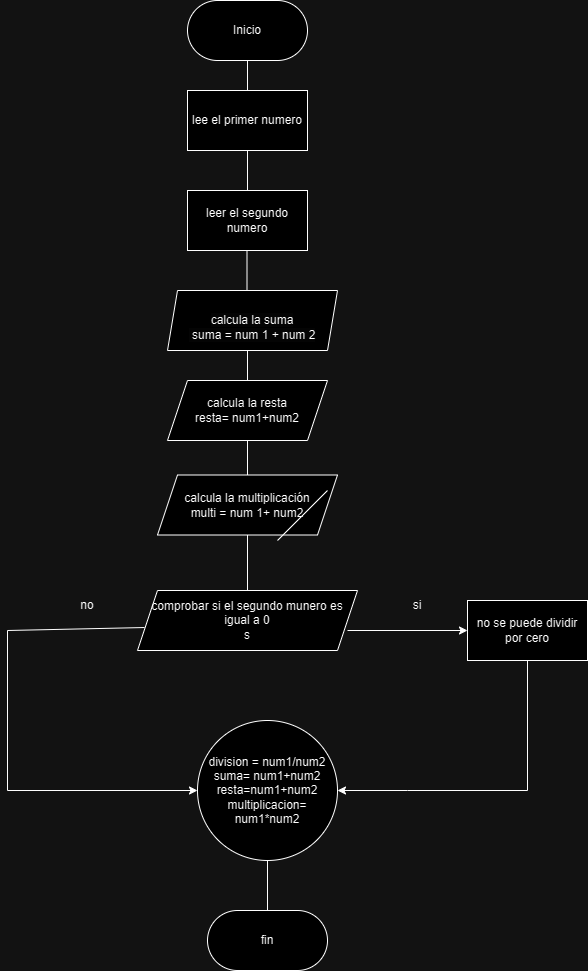

The diagram above was exported from draw.io. Its source (the exported page's mxGraphModel, read from the mxfile embedded in the PNG):
<mxGraphModel dx="1072" dy="481" grid="1" gridSize="10" guides="1" tooltips="1" connect="1" arrows="1" fold="1" page="1" pageScale="1" pageWidth="827" pageHeight="1169" math="0" shadow="0">
  <root>
    <mxCell id="0" />
    <mxCell id="1" parent="0" />
    <mxCell id="Gl3HlVGi9dLSGeZDphtc-1" value="Inicio" style="rounded=1;whiteSpace=wrap;html=1;arcSize=50;" vertex="1" parent="1">
      <mxGeometry x="300" y="50" width="120" height="60" as="geometry" />
    </mxCell>
    <mxCell id="Gl3HlVGi9dLSGeZDphtc-2" value="" style="endArrow=none;html=1;rounded=0;" edge="1" parent="1" target="Gl3HlVGi9dLSGeZDphtc-3">
      <mxGeometry width="50" height="50" relative="1" as="geometry">
        <mxPoint x="360" y="160" as="sourcePoint" />
        <mxPoint x="360" y="110" as="targetPoint" />
        <Array as="points">
          <mxPoint x="360" y="110" />
          <mxPoint x="360" y="160" />
        </Array>
      </mxGeometry>
    </mxCell>
    <mxCell id="Gl3HlVGi9dLSGeZDphtc-3" value="lee el primer numero" style="rounded=0;whiteSpace=wrap;html=1;" vertex="1" parent="1">
      <mxGeometry x="300" y="140" width="120" height="60" as="geometry" />
    </mxCell>
    <mxCell id="Gl3HlVGi9dLSGeZDphtc-4" value="leer el segundo numero" style="rounded=0;whiteSpace=wrap;html=1;" vertex="1" parent="1">
      <mxGeometry x="300" y="240" width="120" height="60" as="geometry" />
    </mxCell>
    <mxCell id="Gl3HlVGi9dLSGeZDphtc-5" value="" style="endArrow=none;html=1;rounded=0;exitX=0.5;exitY=0;exitDx=0;exitDy=0;" edge="1" parent="1" source="Gl3HlVGi9dLSGeZDphtc-4">
      <mxGeometry width="50" height="50" relative="1" as="geometry">
        <mxPoint x="310" y="250" as="sourcePoint" />
        <mxPoint x="360" y="200" as="targetPoint" />
      </mxGeometry>
    </mxCell>
    <mxCell id="Gl3HlVGi9dLSGeZDphtc-6" value="" style="endArrow=none;html=1;rounded=0;" edge="1" parent="1">
      <mxGeometry width="50" height="50" relative="1" as="geometry">
        <mxPoint x="359.5" y="300" as="sourcePoint" />
        <mxPoint x="359.5" y="340" as="targetPoint" />
      </mxGeometry>
    </mxCell>
    <mxCell id="Gl3HlVGi9dLSGeZDphtc-8" value="&lt;br&gt;&lt;span style=&quot;color: rgb(0, 0, 0); font-family: Helvetica; font-size: 12px; font-style: normal; font-variant-ligatures: normal; font-variant-caps: normal; font-weight: 400; letter-spacing: normal; orphans: 2; text-align: center; text-indent: 0px; text-transform: none; widows: 2; word-spacing: 0px; -webkit-text-stroke-width: 0px; background-color: rgb(251, 251, 251); text-decoration-thickness: initial; text-decoration-style: initial; text-decoration-color: initial; float: none; display: inline !important;&quot;&gt;calcula la suma&lt;/span&gt;&lt;br style=&quot;border-color: var(--border-color); color: rgb(0, 0, 0); font-family: Helvetica; font-size: 12px; font-style: normal; font-variant-ligatures: normal; font-variant-caps: normal; font-weight: 400; letter-spacing: normal; orphans: 2; text-align: center; text-indent: 0px; text-transform: none; widows: 2; word-spacing: 0px; -webkit-text-stroke-width: 0px; background-color: rgb(251, 251, 251); text-decoration-thickness: initial; text-decoration-style: initial; text-decoration-color: initial;&quot;&gt;&lt;span style=&quot;color: rgb(0, 0, 0); font-family: Helvetica; font-size: 12px; font-style: normal; font-variant-ligatures: normal; font-variant-caps: normal; font-weight: 400; letter-spacing: normal; orphans: 2; text-align: center; text-indent: 0px; text-transform: none; widows: 2; word-spacing: 0px; -webkit-text-stroke-width: 0px; background-color: rgb(251, 251, 251); text-decoration-thickness: initial; text-decoration-style: initial; text-decoration-color: initial; float: none; display: inline !important;&quot;&gt;&amp;nbsp;suma = num 1 + num 2&lt;/span&gt;" style="shape=parallelogram;perimeter=parallelogramPerimeter;whiteSpace=wrap;html=1;fixedSize=1;size=10;" vertex="1" parent="1">
      <mxGeometry x="280" y="340" width="170" height="60" as="geometry" />
    </mxCell>
    <mxCell id="Gl3HlVGi9dLSGeZDphtc-9" value="calcula la resta&lt;br&gt;resta= num1+num2" style="shape=parallelogram;perimeter=parallelogramPerimeter;whiteSpace=wrap;html=1;fixedSize=1;" vertex="1" parent="1">
      <mxGeometry x="280" y="430" width="160" height="60" as="geometry" />
    </mxCell>
    <mxCell id="Gl3HlVGi9dLSGeZDphtc-10" value="" style="endArrow=none;html=1;rounded=0;exitX=0.5;exitY=0;exitDx=0;exitDy=0;" edge="1" parent="1" source="Gl3HlVGi9dLSGeZDphtc-9">
      <mxGeometry width="50" height="50" relative="1" as="geometry">
        <mxPoint x="310" y="450" as="sourcePoint" />
        <mxPoint x="360" y="400" as="targetPoint" />
      </mxGeometry>
    </mxCell>
    <mxCell id="Gl3HlVGi9dLSGeZDphtc-11" value="" style="endArrow=none;html=1;rounded=0;exitX=0.5;exitY=1;exitDx=0;exitDy=0;" edge="1" parent="1" source="Gl3HlVGi9dLSGeZDphtc-9" target="Gl3HlVGi9dLSGeZDphtc-12">
      <mxGeometry width="50" height="50" relative="1" as="geometry">
        <mxPoint x="360" y="530" as="sourcePoint" />
        <mxPoint x="360" y="490" as="targetPoint" />
      </mxGeometry>
    </mxCell>
    <mxCell id="Gl3HlVGi9dLSGeZDphtc-12" value="calcula la multiplicación&lt;br&gt;multi = num 1+ num2" style="shape=parallelogram;perimeter=parallelogramPerimeter;whiteSpace=wrap;html=1;fixedSize=1;" vertex="1" parent="1">
      <mxGeometry x="270" y="524.5" width="180" height="60" as="geometry" />
    </mxCell>
    <mxCell id="Gl3HlVGi9dLSGeZDphtc-14" value="" style="endArrow=none;html=1;rounded=0;exitX=0.5;exitY=1;exitDx=0;exitDy=0;" edge="1" parent="1" source="Gl3HlVGi9dLSGeZDphtc-12" target="Gl3HlVGi9dLSGeZDphtc-15">
      <mxGeometry width="50" height="50" relative="1" as="geometry">
        <mxPoint x="360" y="620" as="sourcePoint" />
        <mxPoint x="360" y="585" as="targetPoint" />
      </mxGeometry>
    </mxCell>
    <mxCell id="Gl3HlVGi9dLSGeZDphtc-15" value="comprobar si el segundo munero es igual a 0&lt;br&gt;s" style="shape=parallelogram;perimeter=parallelogramPerimeter;whiteSpace=wrap;html=1;fixedSize=1;" vertex="1" parent="1">
      <mxGeometry x="250" y="640" width="220" height="60" as="geometry" />
    </mxCell>
    <mxCell id="Gl3HlVGi9dLSGeZDphtc-16" value="" style="endArrow=none;html=1;rounded=0;" edge="1" parent="1">
      <mxGeometry width="50" height="50" relative="1" as="geometry">
        <mxPoint x="390" y="590" as="sourcePoint" />
        <mxPoint x="440" y="540" as="targetPoint" />
      </mxGeometry>
    </mxCell>
    <mxCell id="Gl3HlVGi9dLSGeZDphtc-17" value="" style="endArrow=classic;html=1;rounded=0;" edge="1" parent="1">
      <mxGeometry width="50" height="50" relative="1" as="geometry">
        <mxPoint x="460" y="680" as="sourcePoint" />
        <mxPoint x="580" y="680" as="targetPoint" />
      </mxGeometry>
    </mxCell>
    <mxCell id="Gl3HlVGi9dLSGeZDphtc-18" value="" style="endArrow=classic;html=1;rounded=0;exitX=0.032;exitY=0.617;exitDx=0;exitDy=0;exitPerimeter=0;" edge="1" parent="1" source="Gl3HlVGi9dLSGeZDphtc-15" target="Gl3HlVGi9dLSGeZDphtc-23">
      <mxGeometry width="50" height="50" relative="1" as="geometry">
        <mxPoint x="250" y="680" as="sourcePoint" />
        <mxPoint x="280" y="840" as="targetPoint" />
        <Array as="points">
          <mxPoint x="120" y="680" />
          <mxPoint x="120" y="840" />
        </Array>
      </mxGeometry>
    </mxCell>
    <mxCell id="Gl3HlVGi9dLSGeZDphtc-19" value="si" style="text;html=1;strokeColor=none;fillColor=none;align=center;verticalAlign=middle;whiteSpace=wrap;rounded=0;" vertex="1" parent="1">
      <mxGeometry x="500" y="640" width="60" height="30" as="geometry" />
    </mxCell>
    <mxCell id="Gl3HlVGi9dLSGeZDphtc-20" value="no" style="text;html=1;strokeColor=none;fillColor=none;align=center;verticalAlign=middle;whiteSpace=wrap;rounded=0;" vertex="1" parent="1">
      <mxGeometry x="170" y="640" width="60" height="30" as="geometry" />
    </mxCell>
    <mxCell id="Gl3HlVGi9dLSGeZDphtc-21" value="no se puede dividir por cero" style="rounded=0;whiteSpace=wrap;html=1;" vertex="1" parent="1">
      <mxGeometry x="580" y="650" width="120" height="60" as="geometry" />
    </mxCell>
    <mxCell id="Gl3HlVGi9dLSGeZDphtc-22" value="" style="endArrow=classic;html=1;rounded=0;entryX=1;entryY=0.5;entryDx=0;entryDy=0;" edge="1" parent="1" target="Gl3HlVGi9dLSGeZDphtc-23">
      <mxGeometry width="50" height="50" relative="1" as="geometry">
        <mxPoint x="640" y="710" as="sourcePoint" />
        <mxPoint x="460" y="840" as="targetPoint" />
        <Array as="points">
          <mxPoint x="640" y="840" />
          <mxPoint x="520" y="840" />
        </Array>
      </mxGeometry>
    </mxCell>
    <mxCell id="Gl3HlVGi9dLSGeZDphtc-23" value="division = num1/num2&lt;br&gt;suma= num1+num2&lt;br&gt;resta=num1+num2&lt;br&gt;multiplicacion= num1*num2" style="ellipse;whiteSpace=wrap;html=1;aspect=fixed;" vertex="1" parent="1">
      <mxGeometry x="310" y="770" width="140" height="140" as="geometry" />
    </mxCell>
    <mxCell id="Gl3HlVGi9dLSGeZDphtc-24" value="" style="endArrow=none;html=1;rounded=0;exitX=0.5;exitY=1;exitDx=0;exitDy=0;" edge="1" parent="1" source="Gl3HlVGi9dLSGeZDphtc-23" target="Gl3HlVGi9dLSGeZDphtc-25">
      <mxGeometry width="50" height="50" relative="1" as="geometry">
        <mxPoint x="385" y="970" as="sourcePoint" />
        <mxPoint x="385" y="910" as="targetPoint" />
      </mxGeometry>
    </mxCell>
    <mxCell id="Gl3HlVGi9dLSGeZDphtc-25" value="fin" style="rounded=1;whiteSpace=wrap;html=1;arcSize=50;" vertex="1" parent="1">
      <mxGeometry x="320" y="960" width="120" height="60" as="geometry" />
    </mxCell>
  </root>
</mxGraphModel>